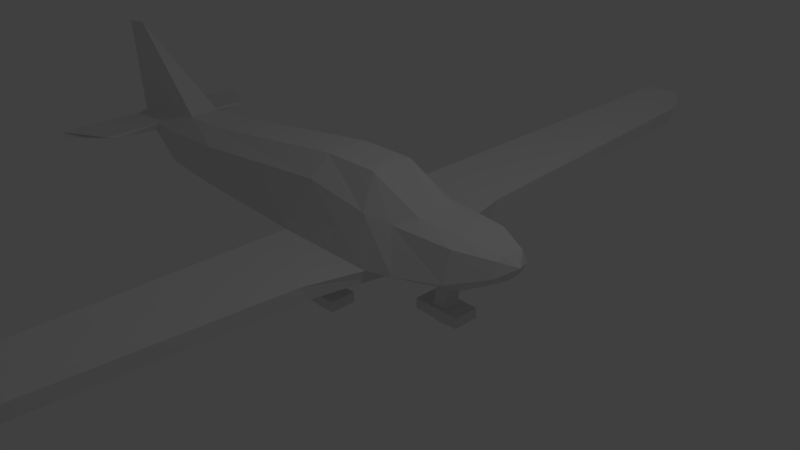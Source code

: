 # Source: cessna.blend  (saved by Blender 2.75.0; exported with 4.5.12 LTS)
import bpy
from mathutils import Matrix  # noqa: F401  (used for matrix-valued properties, if any)

bpy.ops.wm.read_factory_settings(use_empty=True)
scene = bpy.context.scene
scene.name = 'Scene'

# ---- collections
col_collection_1 = bpy.data.collections.new('Collection 1'); scene.collection.children.link(col_collection_1)
col_collection_10 = bpy.data.collections.new('Collection 10'); scene.collection.children.link(col_collection_10)

# ---- materials (node trees are filled in below, after node groups)
mat_material = bpy.data.materials.new('Material')
mat_material.alpha_threshold = 0.0
mat_material.use_transparent_shadow = False
mat_material.roughness = 0.5
mat_material.line_color = (0.0, 0.0, 0.0, 1.0)

# ---- material node trees

# ---- world
world_world = bpy.data.worlds.new('World'); scene.world = world_world
world_world.color = (0.05088, 0.05088, 0.05088)
world_world.use_sun_shadow = False
world_world.sun_shadow_jitter_overblur = 0.0
world_world.cycles.sampling_method = 'MANUAL'
world_world.cycles.sample_map_resolution = 256

# ---- cameras
cam_camera = bpy.data.cameras.new('Camera')
cam_camera.clip_end = 100.0
cam_camera.lens = 35.0
cam_camera.sensor_width = 32.0
cam_camera.sensor_height = 18.0
cam_camera.ortho_scale = 7.314
cam_camera.dof.focus_distance = 0.0
cam_camera.dof.aperture_fstop = 128.0

# ---- lights
light_lamp = bpy.data.lights.new('Lamp', 'POINT')
light_lamp.transmission_factor = 0.0
light_lamp.cutoff_distance = 30.0
light_lamp.energy = 100.0
light_lamp.shadow_buffer_clip_start = 1.001
light_lamp.shadow_soft_size = 0.1
light_lamp.shadow_maximum_resolution = 0.006
light_lamp.use_absolute_resolution = True
light_lamp.cycles.use_multiple_importance_sampling = False

# ---- meshes
me_cube = bpy.data.meshes.new('Cube')
me_cube.from_pydata([(-0.7538, -0.8048, 0.9667), (-0.7538, 0.8048, 0.9667), (-4.761, -0.1925, 1.071), (1.145, -0.2756, 1.577), (0.7621, -0.4024, 0.7616), (-3.826, -0.2992, 0.9481), (-3.826, 0.2992, 0.9481), (-4.761, 0.1925, 1.071), (-5.37, -0.1718, 1.176), (0.523, 5.96e-08, 0.6854), (-0.4456, 2.283e-07, 1.945), (-4.761, 2.682e-07, 1.071), (-0.4456, 0.5978, 1.689), (-4.704, -0.3851, 1.151), (0.3785, 0.2989, 1.945), (-0.4456, -0.5978, 1.689), (0.523, -0.5978, 1.555), (-0.4456, 0.2989, 1.945), (-0.4456, -0.2989, 1.945), (0.523, 0.5978, 1.555), (-2.824, -0.7065, 0.961), (-2.824, 0.7065, 0.961), (-3.093, 3.377e-07, 1.594), (-2.824, 0.5576, 1.434), (-2.824, -0.5576, 1.434), (-3.093, 0.2788, 1.594), (-3.093, -0.2788, 1.594), (-3.826, -0.5984, 0.9481), (-3.826, 0.5984, 0.9481), (-5.428, 3.287e-07, 2.678), (-3.826, 0.4444, 1.318), (-3.826, -0.4444, 1.318), (-3.826, 0.2222, 1.55), (-3.826, -0.2222, 1.55), (-5.37, 0.1718, 1.176), (-5.812, 3.264e-07, 2.644), (-5.492, 0.2129, 1.219), (-5.492, -0.2129, 1.219), (-5.492, 0.1064, 1.261), (-5.492, -0.1064, 1.261), (-4.659, 0.3287, 1.268), (-4.704, 0.3851, 1.151), (-4.659, -0.3287, 1.268), (-5.492, 1.572, 1.219), (-5.37, 1.577, 1.17), (-5.37, -1.577, 1.17), (-5.492, -1.572, 1.219), (-4.659, -1.244, 1.268), (-4.659, 1.244, 1.268), (-4.598, 1.087, 1.231), (-4.598, -1.087, 1.231), (-3.826, 2.384e-07, 0.9481), (-2.824, 2.384e-07, 0.8543), (-0.7538, 5.96e-08, 0.6854), (1.145, -0.742, 1.015), (0.7621, 0.8048, 0.9667), (1.145, 2.306e-07, 1.577), (-2.824, -0.3753, 0.8543), (-0.7538, -0.4024, 0.7616), (-2.824, 0.3753, 0.8543), (-0.7538, 0.4024, 0.7616), (1.145, 0.371, 0.7946), (0.7621, 0.4024, 0.7616), (0.3785, -0.2989, 1.945), (1.145, 7.5e-08, 0.7675), (0.2846, 2.283e-07, 1.945), (1.145, -0.371, 0.7946), (1.145, 0.742, 1.015), (0.8983, 0.4981, 1.497), (0.8983, -0.4981, 1.497), (1.145, 0.2756, 1.577), (1.744, -0.2051, 1.533), (1.75, 0.00858, 1.531), (1.783, -0.5727, 1.104), (1.824, 0.2881, 0.9245), (1.813, 0.5782, 1.092), (1.768, 0.4352, 1.465), (1.745, -0.4197, 1.474), (1.756, 0.2223, 1.528), (1.819, 0.0001252, 0.9066), (1.809, -0.2873, 0.9306), (2.229, -0.1058, 1.461), (2.232, -0.002137, 1.46), (2.248, -0.2842, 1.253), (2.268, 0.1335, 1.166), (2.263, 0.2742, 1.247), (2.241, 0.2048, 1.428), (2.23, -0.2099, 1.432), (2.235, 0.1016, 1.459), (2.266, -0.00624, 1.157), (2.261, -0.1457, 1.169), (2.393, -0.007707, 1.339), (-0.3241, -6.802, 1.236), (-0.3241, 6.802, 1.236), (0.2254, 6.802, 1.236), (-0.3241, -6.669, 1.031), (-0.3241, 6.669, 1.031), (0.2254, 6.669, 1.031), (0.7621, -0.8048, 0.9667), (0.2254, -6.669, 1.031), (0.2254, -6.802, 1.236), (0.6539, -1.648, 1.047), (0.6539, -1.532, 0.8421), (0.6539, 1.648, 1.047), (0.6539, 1.532, 0.8421), (0.5884, -6.098, 1.236), (0.5884, 6.098, 1.236), (0.5884, 5.919, 1.031), (0.5884, -5.919, 1.031)], [], [(58, 53, 9, 4), (17, 12, 23, 25), (0, 15, 24, 20), (12, 1, 21, 23), (18, 10, 22, 26), (15, 18, 26, 24), (10, 17, 25, 22), (24, 26, 33, 31), (20, 24, 31, 27), (38, 39, 35), (25, 23, 30, 32), (23, 21, 28, 30), (33, 29, 35, 39), (29, 32, 38, 35), (32, 30, 40, 36, 38), (36, 40, 48, 43), (36, 34, 8, 37, 39, 38), (37, 8, 45, 46), (30, 28, 41, 40), (48, 49, 44, 43), (47, 46, 45, 50), (33, 26, 25, 32), (40, 41, 49, 48), (41, 34, 44, 49), (34, 36, 43, 44), (29, 33, 32), (33, 39, 37, 42, 31), (42, 37, 46, 47), (41, 28, 6, 7), (2, 5, 27, 13), (8, 13, 50, 45), (31, 42, 13, 27), (13, 42, 47, 50), (13, 8, 34, 41, 7, 11, 2), (59, 21, 1, 60), (57, 52, 53, 58), (20, 57, 58, 0), (12, 17, 14, 19), (1, 12, 19, 55), (52, 59, 60, 53), (4, 9, 64, 66), (9, 62, 61, 64), (7, 6, 51, 11), (53, 60, 62, 9), (11, 51, 5, 2), (10, 18, 63, 65), (17, 10, 65, 14), (6, 28, 21, 59), (18, 15, 16, 63), (5, 51, 52, 57), (27, 5, 57, 20), (51, 6, 59, 52), (74, 75, 85, 84), (72, 71, 81, 82), (80, 79, 89, 90), (71, 77, 87, 81), (73, 80, 90, 83), (76, 78, 88, 86), (78, 72, 82, 88), (79, 74, 84, 89), (75, 76, 86, 85), (77, 73, 83, 87), (56, 3, 71, 72), (61, 67, 75, 74), (69, 54, 73, 77), (65, 63, 3, 56), (62, 55, 67, 61), (19, 14, 70, 68), (63, 16, 69, 3), (55, 19, 68, 67), (14, 65, 56, 70), (82, 81, 91), (90, 89, 91), (81, 87, 91), (83, 90, 91), (86, 88, 91), (88, 82, 91), (89, 84, 91), (85, 86, 91), (87, 83, 91), (84, 85, 91), (66, 64, 79, 80), (3, 69, 77, 71), (54, 66, 80, 73), (68, 70, 78, 76), (70, 56, 72, 78), (64, 61, 74, 79), (67, 68, 76, 75), (96, 93, 94, 97), (0, 58, 95, 92), (60, 1, 93, 96), (55, 62, 104, 103), (98, 4, 66, 54), (15, 0, 98, 16), (16, 98, 54, 69), (92, 95, 99, 100), (98, 0, 92, 100, 105, 101), (4, 98, 101, 102), (106, 107, 97, 94), (1, 55, 103, 106, 94, 93), (62, 60, 96, 97, 107, 104), (108, 105, 100, 99), (58, 4, 102, 108, 99, 95), (103, 104, 107, 106), (102, 101, 105, 108)])
_uv = me_cube.uv_layers.new(name='UVMap')
_uv.uv.foreach_set('vector', [-0.02479, -0.2557, -0.1356, -0.1445, -0.4937, -0.493, -0.45, -0.6694, 2.21, -0.1503, 2.077, -0.1318, 1.862, -1.036, 1.943, -1.153, 2.397, -1.125, 2.706, -1.204, 2.491, -0.3, 2.298, -0.326, 2.077, -0.1318, 1.768, -0.2113, 1.668, -1.01, 1.862, -1.036, 2.957, 2.042, 3.075, 2.036, 3.132, 3.051, 3.022, 3.057, 2.706, -1.204, 2.839, -1.186, 2.572, -0.183, 2.491, -0.3, 3.075, 2.036, 3.192, 2.029, 3.241, 3.045, 3.132, 3.051, 2.491, -0.3, 2.572, -0.183, 2.524, 0.09817, 2.41, 0.08247, 2.298, -0.326, 2.491, -0.3, 2.41, 0.08247, 2.254, 0.06146, -1.301, 2.134, -1.385, 2.134, -1.343, 1.585, 1.943, -1.153, 1.862, -1.036, 1.781, -1.419, 1.895, -1.435, 1.862, -1.036, 1.668, -1.01, 1.625, -1.398, 1.781, -1.419, 2.524, 0.09817, 2.883, 0.774, 2.85, 0.9203, 2.345, 0.728, 2.254, -2.11, 1.895, -1.435, 1.715, -2.064, 2.221, -2.257, 1.895, -1.435, 1.781, -1.419, 1.733, -1.74, 1.686, -2.06, 1.715, -2.064, -1.385, 2.113, -1.711, 2.068, -1.711, 1.712, -1.385, 1.585, 1.131, 1.209, 1.109, 1.164, 1.204, 1.069, 1.249, 1.091, 1.219, 1.12, 1.16, 1.179, 1.249, 1.091, 1.204, 1.069, 1.592, 0.6797, 1.625, 0.7148, 1.781, -1.419, 1.625, -1.398, 1.681, -1.75, 1.733, -1.74, -0.93, 1.913, -0.9279, 1.937, -0.9556, 1.628, -0.9279, 1.585, -0.9578, 1.609, -0.9556, 1.938, -0.9833, 1.895, -0.9556, 1.585, -2.059, 2.237, -2.037, 2.519, -2.257, 2.519, -2.234, 2.237, -1.149, 1.94, -1.197, 1.918, -1.159, 1.645, -1.149, 1.585, 0.8628, 1.041, 1.109, 1.164, 0.7199, 1.553, 0.6385, 1.207, 1.109, 1.164, 1.131, 1.209, 0.7555, 1.585, 0.7199, 1.553, -2.146, 1.585, -2.059, 2.237, -2.234, 2.237, 2.524, 0.09817, 2.345, 0.728, 2.315, 0.7238, 2.363, 0.4032, 2.41, 0.08247, -2.037, 1.63, -1.711, 1.585, -1.711, 2.113, -2.037, 1.985, 0.8628, 1.041, 0.559, 0.86, 0.6417, 0.7772, 0.9325, 1.003, 1.039, 0.8964, 0.8072, 0.6116, 0.8899, 0.5288, 1.076, 0.8278, 1.204, 1.069, 1.076, 0.8278, 1.24, 0.6048, 1.592, 0.6797, 2.41, 0.08247, 2.363, 0.4032, 2.31, 0.4135, 2.254, 0.06146, -1.149, 1.607, -1.1, 1.585, -1.1, 1.94, -1.111, 1.879, 1.076, 0.8278, 1.204, 1.069, 1.109, 1.164, 0.8628, 1.041, 0.9325, 1.003, 0.9857, 0.9496, 1.039, 0.8964, 0.3402, 0.5246, 0.248, 0.6165, -0.3599, 0.07879, -0.2473, -0.03302, 0.5478, 0.3169, 0.444, 0.4208, -0.1356, -0.1445, -0.02479, -0.2557, 0.6387, 0.2255, 0.5478, 0.3169, -0.02479, -0.2557, 0.08519, -0.3666, 2.077, -0.1318, 2.21, -0.1503, 2.254, 0.1671, 2.079, 0.2477, 1.768, -0.2113, 2.077, -0.1318, 2.079, 0.2477, 1.848, 0.3724, 0.444, 0.4208, 0.3402, 0.5246, -0.2473, -0.03302, -0.1356, -0.1445, -0.45, -0.6694, -0.4937, -0.493, -0.6685, -0.6624, -0.5661, -0.765, -0.4937, -0.493, -0.6725, -0.4467, -0.7713, -0.5597, -0.6685, -0.6624, 0.9325, 1.003, 0.6417, 0.7772, 0.7245, 0.6944, 0.9857, 0.9496, -0.1356, -0.1445, -0.2473, -0.03302, -0.6725, -0.4467, -0.4937, -0.493, 0.9857, 0.9496, 0.7245, 0.6944, 0.8072, 0.6116, 1.039, 0.8964, 3.075, 2.036, 2.957, 2.042, 2.939, 1.723, 3.059, 1.753, 3.192, 2.029, 3.075, 2.036, 3.059, 1.753, 3.174, 1.71, 0.6417, 0.7772, 0.559, 0.86, 0.248, 0.6165, 0.3402, 0.5246, 2.839, -1.186, 2.706, -1.204, 2.708, -1.584, 2.883, -1.503, 0.8072, 0.6116, 0.7245, 0.6944, 0.444, 0.4208, 0.5478, 0.3169, 0.8899, 0.5288, 0.8072, 0.6116, 0.5478, 0.3169, 0.6387, 0.2255, 0.7245, 0.6944, 0.6417, 0.7772, 0.3402, 0.5246, 0.444, 0.4208, -0.9399, -0.7678, -1.018, -0.6842, -1.061, -0.8906, -1.023, -0.9312, 3.03, 1.174, 2.946, 1.181, 2.975, 0.989, 3.016, 0.9857, -0.7765, -0.9229, -0.8586, -0.8461, -0.9837, -0.9692, -0.9438, -1.006, 2.946, 1.181, 2.862, 1.183, 2.934, 0.9903, 2.975, 0.989, -0.6912, -0.9943, -0.7765, -0.9229, -0.9438, -1.006, -0.9025, -1.041, 3.198, 1.156, 3.114, 1.167, 3.056, 0.9824, 3.097, 0.977, 3.114, 1.167, 3.03, 1.174, 3.016, 0.9857, 3.056, 0.9824, -0.8586, -0.8461, -0.9399, -0.7678, -1.023, -0.9312, -0.9837, -0.9692, 1.98, 0.7666, 2.133, 0.7283, 2.175, 0.9074, 2.1, 0.926, 2.767, -2.055, 2.612, -2.09, 2.73, -2.257, 2.804, -2.239, 3.04, 1.41, 2.932, 1.416, 2.946, 1.181, 3.03, 1.174, -0.7713, -0.5597, -0.8753, -0.4565, -1.018, -0.6842, -0.9399, -0.7678, 2.72, -1.729, 2.524, -1.852, 2.612, -2.09, 2.767, -2.055, 3.059, 1.753, 2.939, 1.723, 2.932, 1.416, 3.04, 1.41, -0.6725, -0.4467, -0.7851, -0.3349, -0.8753, -0.4565, -0.7713, -0.5597, 2.079, 0.2477, 2.254, 0.1671, 2.162, 0.4794, 2.091, 0.393, 2.883, -1.503, 2.708, -1.584, 2.72, -1.729, 2.791, -1.816, 1.848, 0.3724, 2.079, 0.2477, 2.091, 0.393, 1.895, 0.5161, 3.174, 1.71, 3.059, 1.753, 3.04, 1.41, 3.149, 1.404, 3.016, 0.9857, 2.975, 0.989, 3.01, 0.9203, -1.297, 1.748, -1.301, 1.693, -1.223, 1.694, 2.975, 0.989, 2.934, 0.9903, 3.01, 0.9203, -1.266, 1.802, -1.297, 1.748, -1.223, 1.694, 3.097, 0.977, 3.056, 0.9824, 3.01, 0.9203, 3.056, 0.9824, 3.016, 0.9857, 3.01, 0.9203, -1.301, 1.693, -1.297, 1.639, -1.223, 1.694, -1.266, 1.585, -1.197, 1.612, -1.223, 1.694, -1.197, 1.773, -1.266, 1.802, -1.223, 1.694, -1.297, 1.639, -1.266, 1.585, -1.223, 1.694, -0.5661, -0.765, -0.6685, -0.6624, -0.8586, -0.8461, -0.7765, -0.9229, 2.932, 1.416, 2.849, 1.514, 2.862, 1.183, 2.946, 1.181, -0.4649, -0.8672, -0.5661, -0.765, -0.7765, -0.9229, -0.6912, -0.9943, 3.241, 1.492, 3.149, 1.404, 3.114, 1.167, 3.198, 1.156, 3.149, 1.404, 3.04, 1.41, 3.03, 1.174, 3.114, 1.167, -0.6685, -0.6624, -0.7713, -0.5597, -0.9399, -0.7678, -0.8586, -0.8461, 1.895, 0.5161, 2.091, 0.393, 2.133, 0.7283, 1.98, 0.7666, -1.042, 1.799, -1.1, 1.798, -1.1, 1.585, -1.042, 1.585, 3.178, 0.07559, 3.104, 0.2346, 3.1, -2.202, 3.178, -2.257, 3.182, -2.257, 3.257, -2.098, 3.257, 0.2346, 3.178, 0.1803, 3.025, -2.098, 3.1, -2.257, 3.089, -1.817, 3.01, -1.77, -0.34, -0.7803, -0.45, -0.6694, -0.5661, -0.765, -0.4649, -0.8672, 2.706, -1.204, 2.397, -1.125, 2.477, -1.709, 2.708, -1.584, 2.708, -1.584, 2.477, -1.709, 2.524, -1.852, 2.72, -1.729, -1.042, 1.585, -0.9833, 1.585, -0.9833, 1.798, -1.042, 1.799, 2.849, 3.251, 2.254, 3.251, 2.415, 0.9203, 2.631, 0.9203, 2.774, 1.194, 2.805, 2.924, 2.992, 0.2352, 2.917, 0.07653, 2.901, -0.2518, 2.98, -0.2044, 2.992, -0.03956, 3.069, -0.1115, 3.1, 0.1787, 3.022, 0.2325, 2.22, 3.257, 1.625, 3.257, 1.669, 2.929, 1.701, 1.2, 1.843, 0.926, 2.059, 0.926, -0.6725, -0.4467, -0.2473, -0.03302, -2.102, 1.585, -2.257, 1.435, -2.151, 1.128, -0.9549, -0.1045, 2.961, -1.911, 2.883, -1.983, 2.913, -2.257, 2.992, -2.203, -0.02479, -0.2557, -0.45, -0.6694, -0.1079, -0.9522, 1.122, -2.148, 1.432, -2.257, 1.586, -2.107, 3.01, -1.77, 3.089, -1.817, 3.069, -0.1115, 2.992, -0.03956, 2.98, -0.2044, 2.901, -0.2518, 2.883, -1.983, 2.961, -1.911])
me_cube.materials.append(mat_material)
me_cube.use_remesh_preserve_volume = False
me_cube.use_remesh_preserve_attributes = False
me_cube.use_mirror_vertex_groups = False
me_cube.update()
me_cube_004 = bpy.data.meshes.new('Cube.004')
me_cube_004.from_pydata([(-0.1844, -0.1844, -0.8751), (-0.1844, 0.1844, -0.8751), (-0.3736, 0.267, -0.6661), (0.1844, -0.1844, -0.8751), (0.1844, 0.1844, -0.8751), (-0.7092, -0.3769, -0.6661), (-0.7092, 0.3769, -0.6661), (0.7092, -0.3769, -0.6661), (0.7092, 0.3769, -0.6661), (-0.7092, -0.3769, -0.3597), (-0.7092, 0.3769, -0.3597), (0.7092, -0.3769, -0.3597), (0.7092, 0.3769, -0.3597), (-0.3736, -0.267, -0.6661), (0.3736, 0.267, -0.6661), (0.3736, -0.267, -0.6661), (-0.1753, -0.267, -0.2185), (-0.1753, 0.267, -0.2185), (0.1753, -0.267, -0.2185), (0.1753, 0.267, -0.2185), (0.211, -0.267, 1.435), (0.211, 0.267, 1.435), (0.5615, -0.267, 1.435), (0.5615, 0.267, 1.435)], [], [(0, 1, 4, 3), (6, 5, 9, 10), (7, 5, 6, 8), (5, 7, 11, 9), (7, 8, 12, 11), (11, 12, 10, 9), (8, 6, 10, 12), (18, 19, 23, 22), (19, 17, 21, 23), (13, 2, 1, 0), (2, 14, 4, 1), (14, 15, 3, 4), (15, 13, 0, 3), (13, 15, 18, 16), (14, 2, 17, 19), (15, 14, 19, 18), (2, 13, 16, 17), (17, 16, 20, 21), (16, 18, 22, 20)])
_uv = me_cube_004.uv_layers.new(name='UVMap')
_uv.uv.foreach_set('vector', [1.711, 2.53, 1.015, 2.53, 1.015, 1.748, 1.711, 1.748, -2.302, 2.269, -2.302, 3.867, -2.867, 3.867, -2.867, 2.269, 3.291, 0.1394, 3.291, 3.146, 1.867, 3.146, 1.867, 0.1394, 3.867, -2.867, 3.867, 0.1394, 3.291, 0.1394, 3.291, -2.867, 0.4282, 1.971, 0.4282, 3.569, -0.1493, 3.569, -0.1493, 1.971, 1.867, -2.867, 3.291, -2.867, 3.291, 0.1394, 1.867, 0.1394, 3.291, 3.146, 3.291, 0.1394, 3.867, 0.1394, 3.867, 3.146, -0.1493, -1.477, 0.859, -1.477, 0.859, 1.971, -0.1493, 1.971, -2.28, -1.312, -1.642, -1.512, -1.508, 2.069, -2.146, 2.269, 1.867, 2.931, 0.859, 2.931, 1.015, 2.53, 1.711, 2.53, -1.508, -2.535, -2.867, -2.108, -2.633, -2.657, -1.962, -2.867, 0.859, -2.45, -0.1493, -2.45, 0.006666, -2.867, 0.703, -2.867, -1.508, 1.511, -0.1493, 1.937, -0.603, 2.269, -1.274, 2.059, -0.1493, 1.937, -1.508, 1.511, -0.9211, 0.7141, -0.2835, 0.914, -2.867, -2.108, -1.508, -2.535, -1.642, -1.512, -2.28, -1.312, -0.1493, -2.45, 0.859, -2.45, 0.859, -1.477, -0.1493, -1.477, 1.867, 1.748, 0.859, 1.748, 0.859, 0.7317, 1.867, 0.7317, 1.867, 0.7317, 0.859, 0.7317, 0.859, -2.867, 1.867, -2.867, -0.2835, 0.914, -0.9211, 0.7141, -0.7869, -2.867, -0.1493, -2.667])
me_cube_004.use_remesh_preserve_volume = False
me_cube_004.use_remesh_preserve_attributes = False
me_cube_004.use_mirror_vertex_groups = False
me_cube_004.update()
me_cube_007 = bpy.data.meshes.new('Cube.007')
me_cube_007.from_pydata([(-0.1844, -0.1844, -0.8751), (-0.1844, 0.1844, -0.8751), (-0.3736, 0.267, -0.6661), (0.1844, -0.1844, -0.8751), (0.1844, 0.1844, -0.8751), (-0.7092, -0.3769, -0.6661), (-0.7092, 0.3769, -0.6661), (0.7092, -0.3769, -0.6661), (0.7092, 0.3769, -0.6661), (-0.7092, -0.3769, -0.3597), (-0.7092, 0.3769, -0.3597), (0.7092, -0.3769, -0.3597), (0.7092, 0.3769, -0.3597), (-0.3736, -0.267, -0.6661), (0.3736, 0.267, -0.6661), (0.3736, -0.267, -0.6661), (-0.1753, -0.267, -0.2185), (-0.1753, 0.267, -0.2185), (0.1753, -0.267, -0.2185), (0.1753, 0.267, -0.2185), (-1.175, -1.267, 1.0), (-1.175, -0.733, 1.0), (-0.8247, -1.267, 1.0), (-0.8247, -0.733, 1.0)], [], [(0, 1, 4, 3), (6, 5, 9, 10), (7, 5, 6, 8), (5, 7, 11, 9), (7, 8, 12, 11), (11, 12, 10, 9), (8, 6, 10, 12), (18, 19, 23, 22), (19, 17, 21, 23), (13, 2, 1, 0), (2, 14, 4, 1), (14, 15, 3, 4), (15, 13, 0, 3), (13, 15, 18, 16), (14, 2, 17, 19), (15, 14, 19, 18), (2, 13, 16, 17), (17, 16, 20, 21), (16, 18, 22, 20)])
_uv = me_cube_007.uv_layers.new(name='UVMap')
_uv.uv.foreach_set('vector', [0.3703, -0.8362, 0.79, -0.8362, 0.79, -0.3927, 0.3703, -0.3927, 2.113, -0.4066, 2.113, -1.313, 2.454, -1.313, 2.454, -0.4066, -0.7618, 0.7481, -0.7618, -0.9576, 0.09607, -0.9576, 0.09607, 0.7481, -1.454, 0.2519, -1.454, -1.454, -1.108, -1.454, -1.108, 0.2519, 1.772, -0.4066, 1.772, -1.313, 2.113, -1.313, 2.113, -0.4066, 0.09607, 2.454, -0.7618, 2.454, -0.7618, 0.7481, 0.09607, 0.7481, -1.108, 0.2519, -1.108, -1.454, -0.7618, -1.454, -0.7618, 0.2519, 1.917, 0.4037, 2.454, 0.1019, 2.198, 2.152, 1.661, 2.454, 0.884, 1.744, 0.5307, 1.548, 0.09607, -0.1652, 0.4494, 0.0306, 0.2763, -1.064, 0.884, -1.064, 0.79, -0.8362, 0.3703, -0.8362, 0.09607, 1.911, 0.8491, 2.328, 0.5434, 2.454, 0.1717, 2.248, 0.884, -0.1652, 0.2763, -0.1652, 0.3703, -0.3927, 0.79, -0.3927, 1.659, -0.2605, 0.884, 0.1088, 0.9785, -0.2232, 1.361, -0.4056, 0.884, 0.1088, 1.659, -0.2605, 1.661, 0.3244, 1.298, 0.4977, 0.8491, 2.328, 0.09607, 1.911, 0.5307, 1.548, 0.884, 1.744, 1.661, -0.1048, 2.198, -0.4066, 2.454, 0.1019, 1.917, 0.4037, 1.116, -0.4056, 1.116, -1.048, 1.661, -1.048, 1.661, -0.4056, -1.094, 0.2519, -0.7618, 0.7898, -1.094, 2.454, -1.426, 1.916, 1.298, 0.4977, 1.661, 0.3244, 1.248, 2.281, 0.884, 2.454])
me_cube_007.use_remesh_preserve_volume = False
me_cube_007.use_remesh_preserve_attributes = False
me_cube_007.use_mirror_vertex_groups = False
me_cube_007.update()
me_cube_008 = bpy.data.meshes.new('Cube.008')
me_cube_008.from_pydata([(-0.1844, -0.1844, -0.8751), (-0.1844, 0.1844, -0.8751), (-0.3736, 0.267, -0.6661), (0.1844, -0.1844, -0.8751), (0.1844, 0.1844, -0.8751), (-0.7092, -0.3769, -0.6661), (-0.7092, 0.3769, -0.6661), (0.7092, -0.3769, -0.6661), (0.7092, 0.3769, -0.6661), (-0.7092, -0.3769, -0.3597), (-0.7092, 0.3769, -0.3597), (0.7092, -0.3769, -0.3597), (0.7092, 0.3769, -0.3597), (-0.3736, -0.267, -0.6661), (0.3736, 0.267, -0.6661), (0.3736, -0.267, -0.6661), (-0.1753, -0.267, -0.2185), (-0.1753, 0.267, -0.2185), (0.1753, -0.267, -0.2185), (0.1753, 0.267, -0.2185), (-1.175, 0.733, 1.0), (-1.175, 1.267, 1.0), (-0.8247, 0.733, 1.0), (-0.8247, 1.267, 1.0)], [], [(0, 1, 4, 3), (6, 5, 9, 10), (7, 5, 6, 8), (5, 7, 11, 9), (7, 8, 12, 11), (11, 12, 10, 9), (8, 6, 10, 12), (18, 19, 23, 22), (19, 17, 21, 23), (13, 2, 1, 0), (2, 14, 4, 1), (14, 15, 3, 4), (15, 13, 0, 3), (13, 15, 18, 16), (14, 2, 17, 19), (15, 14, 19, 18), (2, 13, 16, 17), (17, 16, 20, 21), (16, 18, 22, 20)])
_uv = me_cube_008.uv_layers.new(name='UVMap')
_uv.uv.foreach_set('vector', [0.5824, 1.375, 0.3157, 1.375, 0.3157, 1.089, 0.5824, 1.089, -0.5247, 1.098, -0.5247, 1.681, -0.7415, 1.681, -0.7415, 1.098, 1.302, 0.3556, 1.302, 1.453, 0.7567, 1.453, 0.7567, 0.3556, 1.742, 0.6444, 1.742, 1.742, 1.522, 1.742, 1.522, 0.6444, -0.3079, 1.098, -0.3079, 1.681, -0.5247, 1.681, -0.5247, 1.098, 0.7567, -0.7415, 1.302, -0.7415, 1.302, 0.3556, 0.7567, 0.3556, 1.522, 0.6444, 1.522, 1.742, 1.302, 1.742, 1.302, 0.6444, -0.7415, -0.4145, -0.4007, -0.2204, -0.2379, 1.098, -0.5787, 0.9042, -0.2379, -0.272, -0.006778, -0.1606, 0.256, 1.098, 0.02489, 0.9862, 0.6421, 1.521, 0.256, 1.521, 0.3157, 1.375, 0.5824, 1.375, 0.256, -0.4107, -0.2365, -0.6483, -0.04713, -0.7415, 0.196, -0.6243, 0.256, 0.9431, 0.6421, 0.9431, 0.5824, 1.089, 0.3157, 1.089, 0.2782, 0.862, 0.7567, 0.5936, 0.7086, 0.8106, 0.4724, 0.9431, 0.7567, 0.5936, 0.2782, 0.862, 0.256, 0.4865, 0.4805, 0.3606, -0.2365, -0.6483, 0.256, -0.4107, -0.006778, -0.1606, -0.2379, -0.272, -0.5787, -0.7415, -0.2379, -0.5474, -0.4007, -0.2204, -0.7415, -0.4145, 0.1085, 1.098, 0.1085, 1.511, -0.2379, 1.511, -0.2379, 1.098, 1.302, -0.4495, 1.575, -0.7415, 1.575, 0.3523, 1.302, 0.6444, 0.4805, 0.3606, 0.256, 0.4865, 0.5322, -0.6156, 0.7567, -0.7415])
me_cube_008.use_remesh_preserve_volume = False
me_cube_008.use_remesh_preserve_attributes = False
me_cube_008.use_mirror_vertex_groups = False
me_cube_008.update()

# ---- objects
ob_cube = bpy.data.objects.new('Cube', me_cube)
ob_lamp = bpy.data.objects.new('Lamp', light_lamp)
ob_camera = bpy.data.objects.new('Camera', cam_camera)
ob_cube_004 = bpy.data.objects.new('Cube.004', me_cube_004)
ob_cube_005 = bpy.data.objects.new('Cube.005', me_cube_007)
ob_cube_007 = bpy.data.objects.new('Cube.007', me_cube_008)

# ---- transforms, parenting, visibility, modifiers, constraints
ob_cube.location = (0.0, 0.0, -0.5902)
ob_cube.lock_rotations_4d = False
ob_cube.empty_display_type = 'ARROWS'
ob_cube.lineart.crease_threshold = 0.0
ob_lamp.location = (4.076, 1.005, 7.993)
ob_lamp.rotation_euler = (0.6503, 0.05522, 1.866)
ob_lamp.lock_rotations_4d = False
ob_lamp.empty_display_type = 'ARROWS'
ob_lamp.color = (0.0, 0.0, 0.0, 0.0)
ob_lamp.lineart.crease_threshold = 0.0
ob_camera.location = (7.481, -6.508, 5.344)
ob_camera.rotation_euler = (1.109, 0.01082, 0.8149)
ob_camera.lock_rotations_4d = False
ob_camera.empty_display_type = 'ARROWS'
ob_camera.color = (0.0, 0.0, 0.0, 0.0)
ob_camera.display_type = 'WIRE'
ob_camera.lineart.crease_threshold = 0.0
ob_cube_004.location = (1.293, 0.0, 0.0)
ob_cube_004.scale = (0.4626, 0.4626, 0.4626)
ob_cube_004.lineart.crease_threshold = 0.0
ob_cube_005.location = (0.0, 0.8, 0.0)
ob_cube_005.scale = (0.4626, 0.4626, 0.4626)
ob_cube_005.lineart.crease_threshold = 0.0
ob_cube_007.location = (0.0, -0.8, 0.0)
ob_cube_007.scale = (0.4626, 0.4626, 0.4626)
ob_cube_007.lineart.crease_threshold = 0.0

# ---- collection membership
col_collection_1.objects.link(ob_cube)
col_collection_1.objects.link(ob_lamp)
col_collection_1.objects.link(ob_camera)
col_collection_10.objects.link(ob_cube_004)
col_collection_10.objects.link(ob_cube_005)
col_collection_10.objects.link(ob_cube_007)

# ---- scene / render settings (as saved in the file)
scene.camera = ob_camera
scene.frame_start = 1; scene.frame_end = 250; scene.frame_set(1)
scene.render.engine = 'BLENDER_EEVEE_NEXT'
scene.render.resolution_percentage = 50
scene.render.dither_intensity = 0.0
scene.cycles.use_denoising = False
scene.cycles.samples = 10
scene.cycles.sampling_pattern = 'TABULATED_SOBOL'
scene.cycles.light_sampling_threshold = 0.0
scene.cycles.use_adaptive_sampling = False
scene.cycles.use_light_tree = False
scene.cycles.blur_glossy = 0.0
scene.cycles.pixel_filter_type = 'GAUSSIAN'
scene.cycles.sample_clamp_indirect = 0.0
scene.view_settings.view_transform = 'Standard'
bpy.context.view_layer.update()
